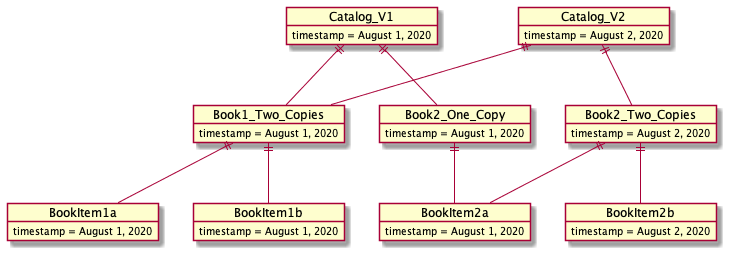

The diagram above was rendered by PlantUML. Its source (embedded in the PNG):
@startuml
Catalog_V1 ||-- Book1_Two_Copies
Catalog_V2 ||-- Book1_Two_Copies
Catalog_V1 ||-- Book2_One_Copy
Catalog_V2 ||-- Book2_Two_Copies
Book1_Two_Copies ||-- BookItem1a
Book1_Two_Copies ||-- BookItem1b
Book2_One_Copy ||-- BookItem2a
Book2_Two_Copies ||-- BookItem2a
Book2_Two_Copies ||-- BookItem2b

object Catalog_V1 {
  timestamp = August 1, 2020
}

object Book1_Two_Copies {
  timestamp = August 1, 2020
}

object BookItem1a {
  timestamp = August 1, 2020
}

object BookItem1b {
  timestamp = August 1, 2020
}

object Book2_One_Copy {
  timestamp = August 1, 2020
}

object BookItem2a {
  timestamp = August 1, 2020
}

object Catalog_V2 {
  timestamp = August 2, 2020
}

object Book2_Two_Copies {
  timestamp = August 2, 2020
}

object BookItem2b {
  timestamp = August 2, 2020
}


@enduml